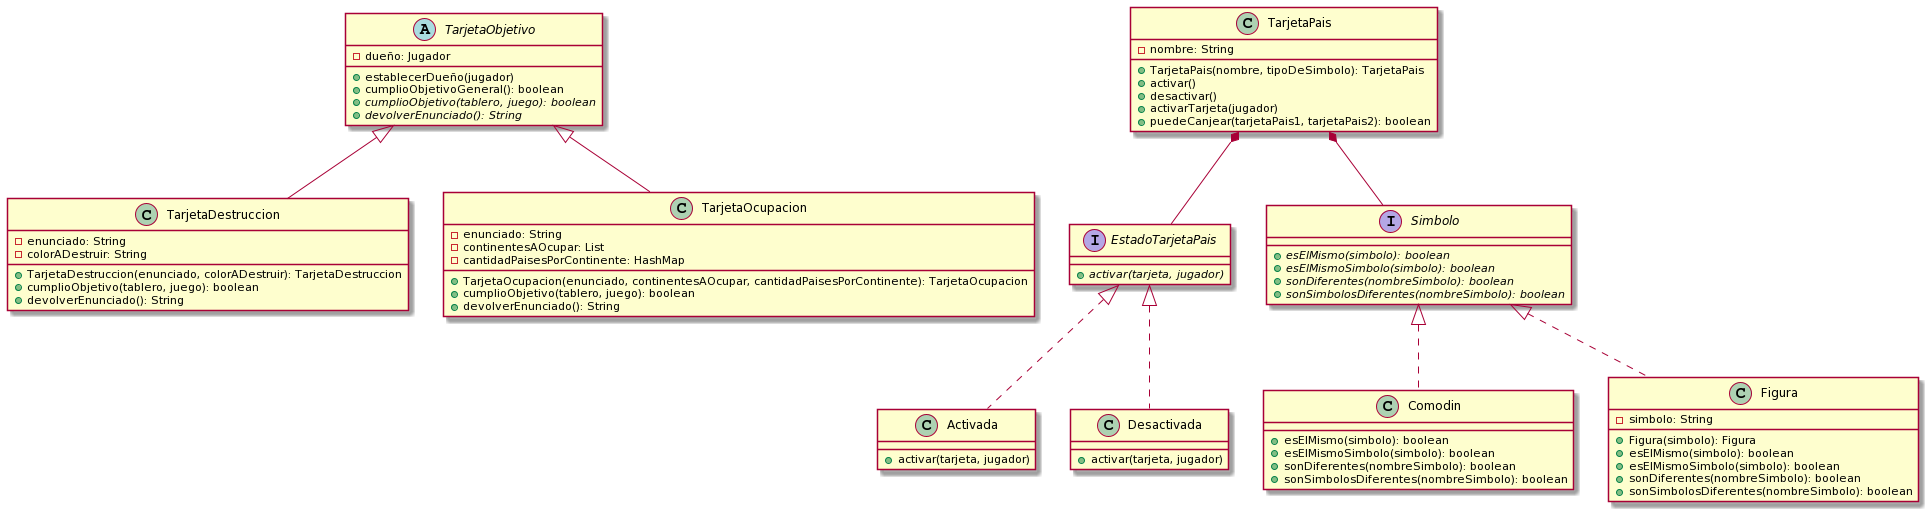

The diagram above was rendered by PlantUML. Its source (embedded in the PNG):
@startuml
TarjetaObjetivo <|-- TarjetaDestruccion
TarjetaObjetivo <|-- TarjetaOcupacion

Interface EstadoTarjetaPais
Interface Simbolo

TarjetaPais *-- EstadoTarjetaPais
EstadoTarjetaPais <|.. Activada
EstadoTarjetaPais <|.. Desactivada

TarjetaPais *-- Simbolo
Simbolo <|.. Comodin
Simbolo <|.. Figura

abstract class TarjetaObjetivo {
	- dueño: Jugador
	+ establecerDueño(jugador)
	+ cumplioObjetivoGeneral(): boolean
	{abstract} + cumplioObjetivo(tablero, juego): boolean
	{abstract} + devolverEnunciado(): String
}

class TarjetaDestruccion {
	- enunciado: String
    - colorADestruir: String
	+ TarjetaDestruccion(enunciado, colorADestruir): TarjetaDestruccion
	+ cumplioObjetivo(tablero, juego): boolean
	+ devolverEnunciado(): String
}

class TarjetaOcupacion {
	- enunciado: String
	- continentesAOcupar: List
    - cantidadPaisesPorContinente: HashMap

	+ TarjetaOcupacion(enunciado, continentesAOcupar, cantidadPaisesPorContinente): TarjetaOcupacion
	+ cumplioObjetivo(tablero, juego): boolean
	+ devolverEnunciado(): String
}

interface EstadoTarjetaPais {
	{abstract} + activar(tarjeta, jugador)
}

class Activada {
	+ activar(tarjeta, jugador)
}

class Desactivada {
	+ activar(tarjeta, jugador)
}

interface Simbolo {
	{abstract} + esElMismo(simbolo): boolean
	{abstract} + esElMismoSimbolo(simbolo): boolean
	{abstract} + sonDiferentes(nombreSimbolo): boolean
	{abstract} + sonSimbolosDiferentes(nombreSimbolo): boolean
}

class Comodin {
	+ esElMismo(simbolo): boolean
	+ esElMismoSimbolo(simbolo): boolean
	+ sonDiferentes(nombreSimbolo): boolean
	+ sonSimbolosDiferentes(nombreSimbolo): boolean
}

class Figura {
	- simbolo: String
	+ Figura(simbolo): Figura
	+ esElMismo(simbolo): boolean
	+ esElMismoSimbolo(simbolo): boolean
	+ sonDiferentes(nombreSimbolo): boolean
	+ sonSimbolosDiferentes(nombreSimbolo): boolean
}

class TarjetaPais {
	- nombre: String
	+ TarjetaPais(nombre, tipoDeSimbolo): TarjetaPais
	+ activar()
	+ desactivar()
	+ activarTarjeta(jugador)
	+ puedeCanjear(tarjetaPais1, tarjetaPais2): boolean

}
@enduml